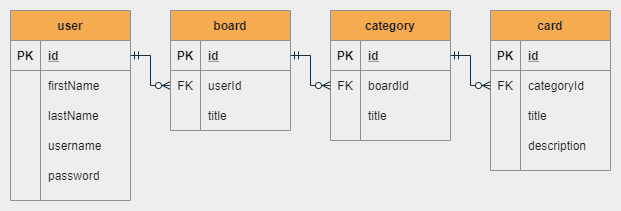

The diagram above was exported from draw.io. Its source (the exported page's mxGraphModel, read from the mxfile embedded in the PNG):
<mxGraphModel dx="1086" dy="816" grid="1" gridSize="10" guides="1" tooltips="1" connect="1" arrows="1" fold="1" page="1" pageScale="1" pageWidth="850" pageHeight="1100" background="#EEEEEE" math="0" shadow="0">
  <root>
    <mxCell id="0" />
    <mxCell id="1" parent="0" />
    <mxCell id="Mch8yDM0V4C6ooZWS-Wh-1" value="user" style="shape=table;startSize=30;container=1;collapsible=1;childLayout=tableLayout;fixedRows=1;rowLines=0;fontStyle=1;align=center;resizeLast=1;fillColor=#F5AB50;strokeColor=#909090;fontColor=#1A1A1A;" parent="1" vertex="1">
      <mxGeometry x="40" y="40" width="120" height="190" as="geometry" />
    </mxCell>
    <mxCell id="Mch8yDM0V4C6ooZWS-Wh-2" value="" style="shape=partialRectangle;collapsible=0;dropTarget=0;pointerEvents=0;fillColor=none;top=0;left=0;bottom=1;right=0;points=[[0,0.5],[1,0.5]];portConstraint=eastwest;strokeColor=#909090;fontColor=#1A1A1A;" parent="Mch8yDM0V4C6ooZWS-Wh-1" vertex="1">
      <mxGeometry y="30" width="120" height="30" as="geometry" />
    </mxCell>
    <mxCell id="Mch8yDM0V4C6ooZWS-Wh-3" value="PK" style="shape=partialRectangle;connectable=0;fillColor=none;top=0;left=0;bottom=0;right=0;fontStyle=1;overflow=hidden;strokeColor=#909090;fontColor=#1A1A1A;" parent="Mch8yDM0V4C6ooZWS-Wh-2" vertex="1">
      <mxGeometry width="30" height="30" as="geometry" />
    </mxCell>
    <mxCell id="Mch8yDM0V4C6ooZWS-Wh-4" value="id" style="shape=partialRectangle;connectable=0;fillColor=none;top=0;left=0;bottom=0;right=0;align=left;spacingLeft=6;fontStyle=5;overflow=hidden;strokeColor=#909090;fontColor=#1A1A1A;" parent="Mch8yDM0V4C6ooZWS-Wh-2" vertex="1">
      <mxGeometry x="30" width="90" height="30" as="geometry" />
    </mxCell>
    <mxCell id="Mch8yDM0V4C6ooZWS-Wh-5" value="" style="shape=partialRectangle;collapsible=0;dropTarget=0;pointerEvents=0;fillColor=none;top=0;left=0;bottom=0;right=0;points=[[0,0.5],[1,0.5]];portConstraint=eastwest;strokeColor=#909090;fontColor=#1A1A1A;" parent="Mch8yDM0V4C6ooZWS-Wh-1" vertex="1">
      <mxGeometry y="60" width="120" height="30" as="geometry" />
    </mxCell>
    <mxCell id="Mch8yDM0V4C6ooZWS-Wh-6" value="" style="shape=partialRectangle;connectable=0;fillColor=none;top=0;left=0;bottom=0;right=0;editable=1;overflow=hidden;strokeColor=#909090;fontColor=#1A1A1A;" parent="Mch8yDM0V4C6ooZWS-Wh-5" vertex="1">
      <mxGeometry width="30" height="30" as="geometry" />
    </mxCell>
    <mxCell id="Mch8yDM0V4C6ooZWS-Wh-7" value="firstName" style="shape=partialRectangle;connectable=0;fillColor=none;top=0;left=0;bottom=0;right=0;align=left;spacingLeft=6;overflow=hidden;strokeColor=#909090;fontColor=#1A1A1A;" parent="Mch8yDM0V4C6ooZWS-Wh-5" vertex="1">
      <mxGeometry x="30" width="90" height="30" as="geometry" />
    </mxCell>
    <mxCell id="Mch8yDM0V4C6ooZWS-Wh-8" value="" style="shape=partialRectangle;collapsible=0;dropTarget=0;pointerEvents=0;fillColor=none;top=0;left=0;bottom=0;right=0;points=[[0,0.5],[1,0.5]];portConstraint=eastwest;strokeColor=#909090;fontColor=#1A1A1A;" parent="Mch8yDM0V4C6ooZWS-Wh-1" vertex="1">
      <mxGeometry y="90" width="120" height="30" as="geometry" />
    </mxCell>
    <mxCell id="Mch8yDM0V4C6ooZWS-Wh-9" value="" style="shape=partialRectangle;connectable=0;fillColor=none;top=0;left=0;bottom=0;right=0;editable=1;overflow=hidden;strokeColor=#909090;fontColor=#1A1A1A;" parent="Mch8yDM0V4C6ooZWS-Wh-8" vertex="1">
      <mxGeometry width="30" height="30" as="geometry" />
    </mxCell>
    <mxCell id="Mch8yDM0V4C6ooZWS-Wh-10" value="lastName" style="shape=partialRectangle;connectable=0;fillColor=none;top=0;left=0;bottom=0;right=0;align=left;spacingLeft=6;overflow=hidden;strokeColor=#909090;fontColor=#1A1A1A;" parent="Mch8yDM0V4C6ooZWS-Wh-8" vertex="1">
      <mxGeometry x="30" width="90" height="30" as="geometry" />
    </mxCell>
    <mxCell id="Mch8yDM0V4C6ooZWS-Wh-11" value="" style="shape=partialRectangle;collapsible=0;dropTarget=0;pointerEvents=0;fillColor=none;top=0;left=0;bottom=0;right=0;points=[[0,0.5],[1,0.5]];portConstraint=eastwest;strokeColor=#909090;fontColor=#1A1A1A;" parent="Mch8yDM0V4C6ooZWS-Wh-1" vertex="1">
      <mxGeometry y="120" width="120" height="30" as="geometry" />
    </mxCell>
    <mxCell id="Mch8yDM0V4C6ooZWS-Wh-12" value="" style="shape=partialRectangle;connectable=0;fillColor=none;top=0;left=0;bottom=0;right=0;editable=1;overflow=hidden;strokeColor=#909090;fontColor=#1A1A1A;" parent="Mch8yDM0V4C6ooZWS-Wh-11" vertex="1">
      <mxGeometry width="30" height="30" as="geometry" />
    </mxCell>
    <mxCell id="Mch8yDM0V4C6ooZWS-Wh-13" value="username" style="shape=partialRectangle;connectable=0;fillColor=none;top=0;left=0;bottom=0;right=0;align=left;spacingLeft=6;overflow=hidden;strokeColor=#909090;fontColor=#1A1A1A;" parent="Mch8yDM0V4C6ooZWS-Wh-11" vertex="1">
      <mxGeometry x="30" width="90" height="30" as="geometry" />
    </mxCell>
    <mxCell id="Mch8yDM0V4C6ooZWS-Wh-14" value="" style="shape=partialRectangle;collapsible=0;dropTarget=0;pointerEvents=0;fillColor=none;top=0;left=0;bottom=0;right=0;points=[[0,0.5],[1,0.5]];portConstraint=eastwest;strokeColor=#909090;fontColor=#1A1A1A;" parent="Mch8yDM0V4C6ooZWS-Wh-1" vertex="1">
      <mxGeometry y="150" width="120" height="30" as="geometry" />
    </mxCell>
    <mxCell id="Mch8yDM0V4C6ooZWS-Wh-15" value="" style="shape=partialRectangle;connectable=0;fillColor=none;top=0;left=0;bottom=0;right=0;editable=1;overflow=hidden;strokeColor=#909090;fontColor=#1A1A1A;" parent="Mch8yDM0V4C6ooZWS-Wh-14" vertex="1">
      <mxGeometry width="30" height="30" as="geometry" />
    </mxCell>
    <mxCell id="Mch8yDM0V4C6ooZWS-Wh-16" value="password" style="shape=partialRectangle;connectable=0;fillColor=none;top=0;left=0;bottom=0;right=0;align=left;spacingLeft=6;overflow=hidden;strokeColor=#909090;fontColor=#1A1A1A;" parent="Mch8yDM0V4C6ooZWS-Wh-14" vertex="1">
      <mxGeometry x="30" width="90" height="30" as="geometry" />
    </mxCell>
    <mxCell id="Mch8yDM0V4C6ooZWS-Wh-33" style="edgeStyle=orthogonalEdgeStyle;rounded=0;orthogonalLoop=1;jettySize=auto;html=1;exitX=0;exitY=0.5;exitDx=0;exitDy=0;entryX=1;entryY=0.5;entryDx=0;entryDy=0;endArrow=ERmandOne;endFill=0;startArrow=ERzeroToMany;startFill=1;strokeColor=#182E3E;fontColor=#1A1A1A;labelBackgroundColor=#EEEEEE;" parent="1" source="Mch8yDM0V4C6ooZWS-Wh-30" target="Mch8yDM0V4C6ooZWS-Wh-2" edge="1">
      <mxGeometry relative="1" as="geometry" />
    </mxCell>
    <mxCell id="Mch8yDM0V4C6ooZWS-Wh-17" value="board" style="shape=table;startSize=30;container=1;collapsible=1;childLayout=tableLayout;fixedRows=1;rowLines=0;fontStyle=1;align=center;resizeLast=1;fillColor=#F5AB50;strokeColor=#909090;fontColor=#1A1A1A;" parent="1" vertex="1">
      <mxGeometry x="200" y="40" width="120" height="120" as="geometry" />
    </mxCell>
    <mxCell id="Mch8yDM0V4C6ooZWS-Wh-18" value="" style="shape=partialRectangle;collapsible=0;dropTarget=0;pointerEvents=0;fillColor=none;top=0;left=0;bottom=1;right=0;points=[[0,0.5],[1,0.5]];portConstraint=eastwest;strokeColor=#909090;fontColor=#1A1A1A;" parent="Mch8yDM0V4C6ooZWS-Wh-17" vertex="1">
      <mxGeometry y="30" width="120" height="30" as="geometry" />
    </mxCell>
    <mxCell id="Mch8yDM0V4C6ooZWS-Wh-19" value="PK" style="shape=partialRectangle;connectable=0;fillColor=none;top=0;left=0;bottom=0;right=0;fontStyle=1;overflow=hidden;strokeColor=#909090;fontColor=#1A1A1A;" parent="Mch8yDM0V4C6ooZWS-Wh-18" vertex="1">
      <mxGeometry width="30" height="30" as="geometry" />
    </mxCell>
    <mxCell id="Mch8yDM0V4C6ooZWS-Wh-20" value="id" style="shape=partialRectangle;connectable=0;fillColor=none;top=0;left=0;bottom=0;right=0;align=left;spacingLeft=6;fontStyle=5;overflow=hidden;strokeColor=#909090;fontColor=#1A1A1A;" parent="Mch8yDM0V4C6ooZWS-Wh-18" vertex="1">
      <mxGeometry x="30" width="90" height="30" as="geometry" />
    </mxCell>
    <mxCell id="Mch8yDM0V4C6ooZWS-Wh-30" value="" style="shape=partialRectangle;collapsible=0;dropTarget=0;pointerEvents=0;fillColor=none;top=0;left=0;bottom=0;right=0;points=[[0,0.5],[1,0.5]];portConstraint=eastwest;strokeColor=#909090;fontColor=#1A1A1A;" parent="Mch8yDM0V4C6ooZWS-Wh-17" vertex="1">
      <mxGeometry y="60" width="120" height="30" as="geometry" />
    </mxCell>
    <mxCell id="Mch8yDM0V4C6ooZWS-Wh-31" value="FK" style="shape=partialRectangle;connectable=0;fillColor=none;top=0;left=0;bottom=0;right=0;editable=1;overflow=hidden;strokeColor=#909090;fontColor=#1A1A1A;" parent="Mch8yDM0V4C6ooZWS-Wh-30" vertex="1">
      <mxGeometry width="30" height="30" as="geometry" />
    </mxCell>
    <mxCell id="Mch8yDM0V4C6ooZWS-Wh-32" value="userId" style="shape=partialRectangle;connectable=0;fillColor=none;top=0;left=0;bottom=0;right=0;align=left;spacingLeft=6;overflow=hidden;strokeColor=#909090;fontColor=#1A1A1A;" parent="Mch8yDM0V4C6ooZWS-Wh-30" vertex="1">
      <mxGeometry x="30" width="90" height="30" as="geometry" />
    </mxCell>
    <mxCell id="Mch8yDM0V4C6ooZWS-Wh-21" value="" style="shape=partialRectangle;collapsible=0;dropTarget=0;pointerEvents=0;fillColor=none;top=0;left=0;bottom=0;right=0;points=[[0,0.5],[1,0.5]];portConstraint=eastwest;strokeColor=#909090;fontColor=#1A1A1A;" parent="Mch8yDM0V4C6ooZWS-Wh-17" vertex="1">
      <mxGeometry y="90" width="120" height="30" as="geometry" />
    </mxCell>
    <mxCell id="Mch8yDM0V4C6ooZWS-Wh-22" value="" style="shape=partialRectangle;connectable=0;fillColor=none;top=0;left=0;bottom=0;right=0;editable=1;overflow=hidden;strokeColor=#909090;fontColor=#1A1A1A;" parent="Mch8yDM0V4C6ooZWS-Wh-21" vertex="1">
      <mxGeometry width="30" height="30" as="geometry" />
    </mxCell>
    <mxCell id="Mch8yDM0V4C6ooZWS-Wh-23" value="title" style="shape=partialRectangle;connectable=0;fillColor=none;top=0;left=0;bottom=0;right=0;align=left;spacingLeft=6;overflow=hidden;strokeColor=#909090;fontColor=#1A1A1A;" parent="Mch8yDM0V4C6ooZWS-Wh-21" vertex="1">
      <mxGeometry x="30" width="90" height="30" as="geometry" />
    </mxCell>
    <mxCell id="Mch8yDM0V4C6ooZWS-Wh-34" value="category" style="shape=table;startSize=30;container=1;collapsible=1;childLayout=tableLayout;fixedRows=1;rowLines=0;fontStyle=1;align=center;resizeLast=1;fillColor=#F5AB50;strokeColor=#909090;fontColor=#1A1A1A;" parent="1" vertex="1">
      <mxGeometry x="360" y="40" width="120" height="130" as="geometry" />
    </mxCell>
    <mxCell id="Mch8yDM0V4C6ooZWS-Wh-35" value="" style="shape=partialRectangle;collapsible=0;dropTarget=0;pointerEvents=0;fillColor=none;top=0;left=0;bottom=1;right=0;points=[[0,0.5],[1,0.5]];portConstraint=eastwest;strokeColor=#909090;fontColor=#1A1A1A;" parent="Mch8yDM0V4C6ooZWS-Wh-34" vertex="1">
      <mxGeometry y="30" width="120" height="30" as="geometry" />
    </mxCell>
    <mxCell id="Mch8yDM0V4C6ooZWS-Wh-36" value="PK" style="shape=partialRectangle;connectable=0;fillColor=none;top=0;left=0;bottom=0;right=0;fontStyle=1;overflow=hidden;strokeColor=#909090;fontColor=#1A1A1A;" parent="Mch8yDM0V4C6ooZWS-Wh-35" vertex="1">
      <mxGeometry width="30" height="30" as="geometry" />
    </mxCell>
    <mxCell id="Mch8yDM0V4C6ooZWS-Wh-37" value="id" style="shape=partialRectangle;connectable=0;fillColor=none;top=0;left=0;bottom=0;right=0;align=left;spacingLeft=6;fontStyle=5;overflow=hidden;strokeColor=#909090;fontColor=#1A1A1A;" parent="Mch8yDM0V4C6ooZWS-Wh-35" vertex="1">
      <mxGeometry x="30" width="90" height="30" as="geometry" />
    </mxCell>
    <mxCell id="Mch8yDM0V4C6ooZWS-Wh-38" value="" style="shape=partialRectangle;collapsible=0;dropTarget=0;pointerEvents=0;fillColor=none;top=0;left=0;bottom=0;right=0;points=[[0,0.5],[1,0.5]];portConstraint=eastwest;strokeColor=#909090;fontColor=#1A1A1A;" parent="Mch8yDM0V4C6ooZWS-Wh-34" vertex="1">
      <mxGeometry y="60" width="120" height="30" as="geometry" />
    </mxCell>
    <mxCell id="Mch8yDM0V4C6ooZWS-Wh-39" value="FK" style="shape=partialRectangle;connectable=0;fillColor=none;top=0;left=0;bottom=0;right=0;editable=1;overflow=hidden;strokeColor=#909090;fontColor=#1A1A1A;" parent="Mch8yDM0V4C6ooZWS-Wh-38" vertex="1">
      <mxGeometry width="30" height="30" as="geometry" />
    </mxCell>
    <mxCell id="Mch8yDM0V4C6ooZWS-Wh-40" value="boardId" style="shape=partialRectangle;connectable=0;fillColor=none;top=0;left=0;bottom=0;right=0;align=left;spacingLeft=6;overflow=hidden;strokeColor=#909090;fontColor=#1A1A1A;" parent="Mch8yDM0V4C6ooZWS-Wh-38" vertex="1">
      <mxGeometry x="30" width="90" height="30" as="geometry" />
    </mxCell>
    <mxCell id="Mch8yDM0V4C6ooZWS-Wh-41" value="" style="shape=partialRectangle;collapsible=0;dropTarget=0;pointerEvents=0;fillColor=none;top=0;left=0;bottom=0;right=0;points=[[0,0.5],[1,0.5]];portConstraint=eastwest;strokeColor=#909090;fontColor=#1A1A1A;" parent="Mch8yDM0V4C6ooZWS-Wh-34" vertex="1">
      <mxGeometry y="90" width="120" height="30" as="geometry" />
    </mxCell>
    <mxCell id="Mch8yDM0V4C6ooZWS-Wh-42" value="" style="shape=partialRectangle;connectable=0;fillColor=none;top=0;left=0;bottom=0;right=0;editable=1;overflow=hidden;strokeColor=#909090;fontColor=#1A1A1A;" parent="Mch8yDM0V4C6ooZWS-Wh-41" vertex="1">
      <mxGeometry width="30" height="30" as="geometry" />
    </mxCell>
    <mxCell id="Mch8yDM0V4C6ooZWS-Wh-43" value="title" style="shape=partialRectangle;connectable=0;fillColor=none;top=0;left=0;bottom=0;right=0;align=left;spacingLeft=6;overflow=hidden;strokeColor=#909090;fontColor=#1A1A1A;" parent="Mch8yDM0V4C6ooZWS-Wh-41" vertex="1">
      <mxGeometry x="30" width="90" height="30" as="geometry" />
    </mxCell>
    <mxCell id="Mch8yDM0V4C6ooZWS-Wh-47" style="edgeStyle=orthogonalEdgeStyle;rounded=0;orthogonalLoop=1;jettySize=auto;html=1;exitX=0;exitY=0.5;exitDx=0;exitDy=0;entryX=1;entryY=0.5;entryDx=0;entryDy=0;startArrow=ERzeroToMany;startFill=1;endArrow=ERmandOne;endFill=0;strokeColor=#182E3E;fontColor=#1A1A1A;labelBackgroundColor=#EEEEEE;" parent="1" source="Mch8yDM0V4C6ooZWS-Wh-38" target="Mch8yDM0V4C6ooZWS-Wh-18" edge="1">
      <mxGeometry relative="1" as="geometry" />
    </mxCell>
    <mxCell id="Mch8yDM0V4C6ooZWS-Wh-48" value="card" style="shape=table;startSize=30;container=1;collapsible=1;childLayout=tableLayout;fixedRows=1;rowLines=0;fontStyle=1;align=center;resizeLast=1;fillColor=#F5AB50;strokeColor=#909090;fontColor=#1A1A1A;" parent="1" vertex="1">
      <mxGeometry x="520" y="40" width="120" height="160" as="geometry" />
    </mxCell>
    <mxCell id="Mch8yDM0V4C6ooZWS-Wh-49" value="" style="shape=partialRectangle;collapsible=0;dropTarget=0;pointerEvents=0;fillColor=none;top=0;left=0;bottom=1;right=0;points=[[0,0.5],[1,0.5]];portConstraint=eastwest;strokeColor=#909090;fontColor=#1A1A1A;" parent="Mch8yDM0V4C6ooZWS-Wh-48" vertex="1">
      <mxGeometry y="30" width="120" height="30" as="geometry" />
    </mxCell>
    <mxCell id="Mch8yDM0V4C6ooZWS-Wh-50" value="PK" style="shape=partialRectangle;connectable=0;fillColor=none;top=0;left=0;bottom=0;right=0;fontStyle=1;overflow=hidden;strokeColor=#909090;fontColor=#1A1A1A;" parent="Mch8yDM0V4C6ooZWS-Wh-49" vertex="1">
      <mxGeometry width="30" height="30" as="geometry" />
    </mxCell>
    <mxCell id="Mch8yDM0V4C6ooZWS-Wh-51" value="id" style="shape=partialRectangle;connectable=0;fillColor=none;top=0;left=0;bottom=0;right=0;align=left;spacingLeft=6;fontStyle=5;overflow=hidden;strokeColor=#909090;fontColor=#1A1A1A;" parent="Mch8yDM0V4C6ooZWS-Wh-49" vertex="1">
      <mxGeometry x="30" width="90" height="30" as="geometry" />
    </mxCell>
    <mxCell id="Mch8yDM0V4C6ooZWS-Wh-52" value="" style="shape=partialRectangle;collapsible=0;dropTarget=0;pointerEvents=0;fillColor=none;top=0;left=0;bottom=0;right=0;points=[[0,0.5],[1,0.5]];portConstraint=eastwest;strokeColor=#909090;fontColor=#1A1A1A;" parent="Mch8yDM0V4C6ooZWS-Wh-48" vertex="1">
      <mxGeometry y="60" width="120" height="30" as="geometry" />
    </mxCell>
    <mxCell id="Mch8yDM0V4C6ooZWS-Wh-53" value="FK" style="shape=partialRectangle;connectable=0;fillColor=none;top=0;left=0;bottom=0;right=0;editable=1;overflow=hidden;strokeColor=#909090;fontColor=#1A1A1A;" parent="Mch8yDM0V4C6ooZWS-Wh-52" vertex="1">
      <mxGeometry width="30" height="30" as="geometry" />
    </mxCell>
    <mxCell id="Mch8yDM0V4C6ooZWS-Wh-54" value="categoryId" style="shape=partialRectangle;connectable=0;fillColor=none;top=0;left=0;bottom=0;right=0;align=left;spacingLeft=6;overflow=hidden;strokeColor=#909090;fontColor=#1A1A1A;" parent="Mch8yDM0V4C6ooZWS-Wh-52" vertex="1">
      <mxGeometry x="30" width="90" height="30" as="geometry" />
    </mxCell>
    <mxCell id="Mch8yDM0V4C6ooZWS-Wh-55" value="" style="shape=partialRectangle;collapsible=0;dropTarget=0;pointerEvents=0;fillColor=none;top=0;left=0;bottom=0;right=0;points=[[0,0.5],[1,0.5]];portConstraint=eastwest;strokeColor=#909090;fontColor=#1A1A1A;" parent="Mch8yDM0V4C6ooZWS-Wh-48" vertex="1">
      <mxGeometry y="90" width="120" height="30" as="geometry" />
    </mxCell>
    <mxCell id="Mch8yDM0V4C6ooZWS-Wh-56" value="" style="shape=partialRectangle;connectable=0;fillColor=none;top=0;left=0;bottom=0;right=0;editable=1;overflow=hidden;strokeColor=#909090;fontColor=#1A1A1A;" parent="Mch8yDM0V4C6ooZWS-Wh-55" vertex="1">
      <mxGeometry width="30" height="30" as="geometry" />
    </mxCell>
    <mxCell id="Mch8yDM0V4C6ooZWS-Wh-57" value="title" style="shape=partialRectangle;connectable=0;fillColor=none;top=0;left=0;bottom=0;right=0;align=left;spacingLeft=6;overflow=hidden;strokeColor=#909090;fontColor=#1A1A1A;" parent="Mch8yDM0V4C6ooZWS-Wh-55" vertex="1">
      <mxGeometry x="30" width="90" height="30" as="geometry" />
    </mxCell>
    <mxCell id="Mch8yDM0V4C6ooZWS-Wh-58" value="" style="shape=partialRectangle;collapsible=0;dropTarget=0;pointerEvents=0;fillColor=none;top=0;left=0;bottom=0;right=0;points=[[0,0.5],[1,0.5]];portConstraint=eastwest;strokeColor=#909090;fontColor=#1A1A1A;" parent="Mch8yDM0V4C6ooZWS-Wh-48" vertex="1">
      <mxGeometry y="120" width="120" height="30" as="geometry" />
    </mxCell>
    <mxCell id="Mch8yDM0V4C6ooZWS-Wh-59" value="" style="shape=partialRectangle;connectable=0;fillColor=none;top=0;left=0;bottom=0;right=0;editable=1;overflow=hidden;strokeColor=#909090;fontColor=#1A1A1A;" parent="Mch8yDM0V4C6ooZWS-Wh-58" vertex="1">
      <mxGeometry width="30" height="30" as="geometry" />
    </mxCell>
    <mxCell id="Mch8yDM0V4C6ooZWS-Wh-60" value="description" style="shape=partialRectangle;connectable=0;fillColor=none;top=0;left=0;bottom=0;right=0;align=left;spacingLeft=6;overflow=hidden;strokeColor=#909090;fontColor=#1A1A1A;" parent="Mch8yDM0V4C6ooZWS-Wh-58" vertex="1">
      <mxGeometry x="30" width="90" height="30" as="geometry" />
    </mxCell>
    <mxCell id="Mch8yDM0V4C6ooZWS-Wh-61" style="edgeStyle=orthogonalEdgeStyle;rounded=0;orthogonalLoop=1;jettySize=auto;html=1;exitX=0;exitY=0.5;exitDx=0;exitDy=0;entryX=1;entryY=0.5;entryDx=0;entryDy=0;startArrow=ERzeroToMany;startFill=1;endArrow=ERmandOne;endFill=0;strokeColor=#182E3E;fontColor=#1A1A1A;labelBackgroundColor=#EEEEEE;" parent="1" source="Mch8yDM0V4C6ooZWS-Wh-52" target="Mch8yDM0V4C6ooZWS-Wh-35" edge="1">
      <mxGeometry relative="1" as="geometry" />
    </mxCell>
  </root>
</mxGraphModel>